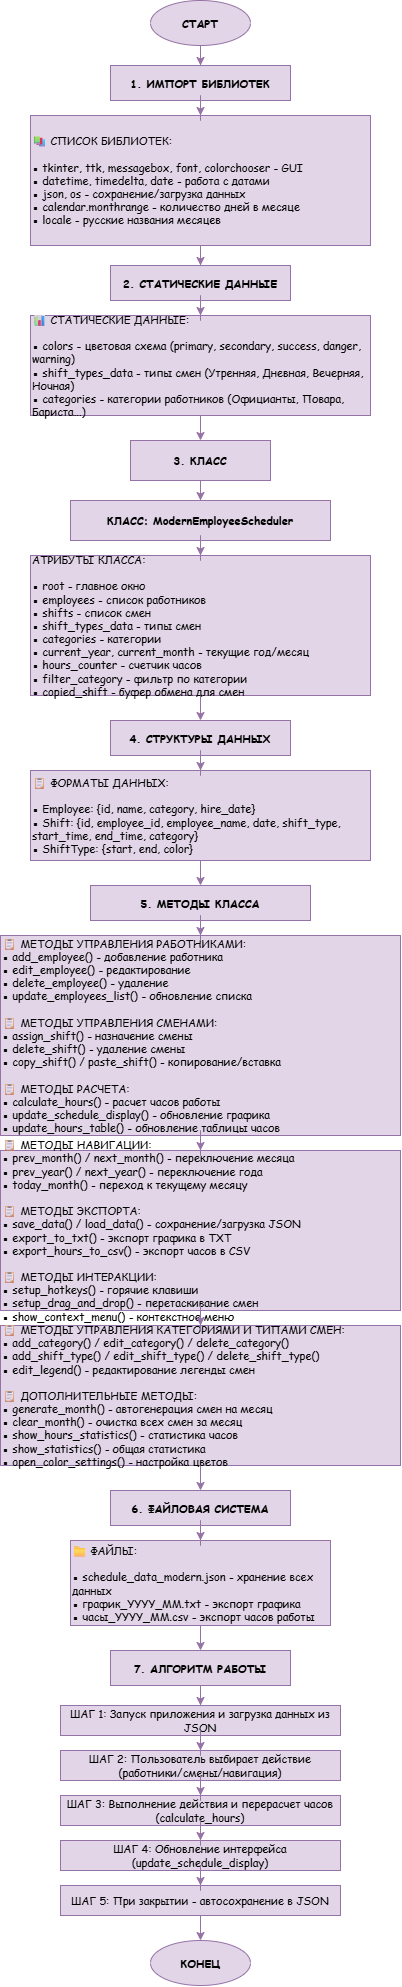

The diagram above was exported from draw.io. Its source (the exported page's mxGraphModel, read from the mxfile embedded in the PNG):
<mxGraphModel dx="475" dy="650" grid="1" gridSize="10" guides="1" tooltips="1" connect="1" arrows="1" fold="1" page="1" pageScale="1" pageWidth="1200" pageHeight="900" math="0" shadow="0">
  <root>
    <mxCell id="0" />
    <mxCell id="1" parent="0" />
    <mxCell id="WBPA7ArGycYS8IUyxGqq-1760" parent="1" style="ellipse;whiteSpace=wrap;html=1;fillColor=#e1d5e7;strokeColor=#9673a6;fontStyle=1;fontSize=11;fontFamily=Comic Sans MS;" value="СТАРТ" vertex="1">
      <mxGeometry height="45" width="100" x="410" y="240" as="geometry" />
    </mxCell>
    <mxCell id="WBPA7ArGycYS8IUyxGqq-1761" parent="1" style="rounded=0;whiteSpace=wrap;html=1;fillColor=#e1d5e7;strokeColor=#9673a6;fontStyle=1;fontSize=11;fontFamily=Comic Sans MS;" value="1. ИМПОРТ БИБЛИОТЕК" vertex="1">
      <mxGeometry height="35" width="180" x="370" y="305" as="geometry" />
    </mxCell>
    <mxCell id="WBPA7ArGycYS8IUyxGqq-1762" edge="1" parent="1" source="WBPA7ArGycYS8IUyxGqq-1760" style="edgeStyle=orthogonalEdgeStyle;rounded=0;orthogonalLoop=1;jettySize=auto;html=1;fillColor=#e1d5e7;strokeColor=#9673a6;fontFamily=Comic Sans MS;fontSize=11;" target="WBPA7ArGycYS8IUyxGqq-1761" value="">
      <mxGeometry relative="1" as="geometry" />
    </mxCell>
    <mxCell id="WBPA7ArGycYS8IUyxGqq-1763" parent="1" style="rounded=0;whiteSpace=wrap;html=1;fillColor=#e1d5e7;strokeColor=#9673a6;align=left;fontSize=11;fontFamily=Comic Sans MS;" value="📚 СПИСОК БИБЛИОТЕК:&#10;&#10;▪ tkinter, ttk, messagebox, font, colorchooser - GUI&#10;▪ datetime, timedelta, date - работа с датами&#10;▪ json, os - сохранение/загрузка данных&#10;▪ calendar.monthrange - количество дней в месяце&#10;▪ locale - русские названия месяцев" vertex="1">
      <mxGeometry height="130" width="340" x="290" y="355" as="geometry" />
    </mxCell>
    <mxCell id="WBPA7ArGycYS8IUyxGqq-1764" edge="1" parent="1" source="WBPA7ArGycYS8IUyxGqq-1761" style="edgeStyle=orthogonalEdgeStyle;rounded=0;orthogonalLoop=1;jettySize=auto;html=1;fillColor=#e1d5e7;strokeColor=#9673a6;fontFamily=Comic Sans MS;fontSize=11;" target="WBPA7ArGycYS8IUyxGqq-1763" value="">
      <mxGeometry relative="1" as="geometry" />
    </mxCell>
    <mxCell id="WBPA7ArGycYS8IUyxGqq-1765" parent="1" style="rounded=0;whiteSpace=wrap;html=1;fillColor=#e1d5e7;strokeColor=#9673a6;fontStyle=1;fontSize=11;fontFamily=Comic Sans MS;" value="2. СТАТИЧЕСКИЕ ДАННЫЕ" vertex="1">
      <mxGeometry height="35" width="180" x="370" y="505" as="geometry" />
    </mxCell>
    <mxCell id="WBPA7ArGycYS8IUyxGqq-1766" edge="1" parent="1" source="WBPA7ArGycYS8IUyxGqq-1763" style="edgeStyle=orthogonalEdgeStyle;rounded=0;orthogonalLoop=1;jettySize=auto;html=1;fillColor=#e1d5e7;strokeColor=#9673a6;fontFamily=Comic Sans MS;fontSize=11;" target="WBPA7ArGycYS8IUyxGqq-1765" value="">
      <mxGeometry relative="1" as="geometry" />
    </mxCell>
    <mxCell id="WBPA7ArGycYS8IUyxGqq-1767" parent="1" style="rounded=0;whiteSpace=wrap;html=1;fillColor=#e1d5e7;strokeColor=#9673a6;align=left;fontSize=11;fontFamily=Comic Sans MS;" value="📊 СТАТИЧЕСКИЕ ДАННЫЕ:&#10;&#10;▪ colors - цветовая схема (primary, secondary, success, danger, warning)&#10;▪ shift_types_data - типы смен (Утренняя, Дневная, Вечерняя, Ночная)&#10;▪ categories - категории работников (Официанты, Повара, Бариста...)" vertex="1">
      <mxGeometry height="100" width="340" x="290" y="555" as="geometry" />
    </mxCell>
    <mxCell id="WBPA7ArGycYS8IUyxGqq-1768" edge="1" parent="1" source="WBPA7ArGycYS8IUyxGqq-1765" style="edgeStyle=orthogonalEdgeStyle;rounded=0;orthogonalLoop=1;jettySize=auto;html=1;fillColor=#e1d5e7;strokeColor=#9673a6;fontFamily=Comic Sans MS;fontSize=11;" target="WBPA7ArGycYS8IUyxGqq-1767" value="">
      <mxGeometry relative="1" as="geometry" />
    </mxCell>
    <mxCell id="WBPA7ArGycYS8IUyxGqq-1769" parent="1" style="rounded=0;whiteSpace=wrap;html=1;fillColor=#e1d5e7;strokeColor=#9673a6;fontStyle=1;fontSize=11;fontFamily=Comic Sans MS;" value="3. КЛАСС" vertex="1">
      <mxGeometry height="40" width="140" x="390" y="680" as="geometry" />
    </mxCell>
    <mxCell id="WBPA7ArGycYS8IUyxGqq-1770" edge="1" parent="1" source="WBPA7ArGycYS8IUyxGqq-1767" style="edgeStyle=orthogonalEdgeStyle;rounded=0;orthogonalLoop=1;jettySize=auto;html=1;fillColor=#e1d5e7;strokeColor=#9673a6;fontFamily=Comic Sans MS;fontSize=11;" target="WBPA7ArGycYS8IUyxGqq-1769" value="">
      <mxGeometry relative="1" as="geometry" />
    </mxCell>
    <mxCell id="WBPA7ArGycYS8IUyxGqq-1771" parent="1" style="rounded=0;whiteSpace=wrap;html=1;fillColor=#e1d5e7;strokeColor=#9673a6;fontStyle=1;fontSize=11;fontFamily=Comic Sans MS;" value="КЛАСС: ModernEmployeeScheduler" vertex="1">
      <mxGeometry height="40" width="260" x="330" y="740" as="geometry" />
    </mxCell>
    <mxCell id="WBPA7ArGycYS8IUyxGqq-1772" edge="1" parent="1" source="WBPA7ArGycYS8IUyxGqq-1769" style="edgeStyle=orthogonalEdgeStyle;rounded=0;orthogonalLoop=1;jettySize=auto;html=1;fillColor=#e1d5e7;strokeColor=#9673a6;fontFamily=Comic Sans MS;fontSize=11;" target="WBPA7ArGycYS8IUyxGqq-1771" value="">
      <mxGeometry relative="1" as="geometry" />
    </mxCell>
    <mxCell id="WBPA7ArGycYS8IUyxGqq-1773" parent="1" style="rounded=0;whiteSpace=wrap;html=1;fillColor=#e1d5e7;strokeColor=#9673a6;align=left;fontSize=11;fontFamily=Comic Sans MS;" value="АТРИБУТЫ КЛАССА:&#10;&#10;▪ root - главное окно&#10;▪ employees - список работников&#10;▪ shifts - список смен&#10;▪ shift_types_data - типы смен&#10;▪ categories - категории&#10;▪ current_year, current_month - текущие год/месяц&#10;▪ hours_counter - счетчик часов&#10;▪ filter_category - фильтр по категории&#10;▪ copied_shift - буфер обмена для смен" vertex="1">
      <mxGeometry height="140" width="340" x="290" y="795" as="geometry" />
    </mxCell>
    <mxCell id="WBPA7ArGycYS8IUyxGqq-1774" edge="1" parent="1" source="WBPA7ArGycYS8IUyxGqq-1771" style="edgeStyle=orthogonalEdgeStyle;rounded=0;orthogonalLoop=1;jettySize=auto;html=1;fillColor=#e1d5e7;strokeColor=#9673a6;fontFamily=Comic Sans MS;fontSize=11;" target="WBPA7ArGycYS8IUyxGqq-1773" value="">
      <mxGeometry relative="1" as="geometry" />
    </mxCell>
    <mxCell id="WBPA7ArGycYS8IUyxGqq-1775" parent="1" style="rounded=0;whiteSpace=wrap;html=1;fillColor=#e1d5e7;strokeColor=#9673a6;fontStyle=1;fontSize=11;fontFamily=Comic Sans MS;" value="4. СТРУКТУРЫ ДАННЫХ" vertex="1">
      <mxGeometry height="35" width="180" x="370" y="960" as="geometry" />
    </mxCell>
    <mxCell id="WBPA7ArGycYS8IUyxGqq-1776" edge="1" parent="1" source="WBPA7ArGycYS8IUyxGqq-1773" style="edgeStyle=orthogonalEdgeStyle;rounded=0;orthogonalLoop=1;jettySize=auto;html=1;fillColor=#e1d5e7;strokeColor=#9673a6;fontFamily=Comic Sans MS;fontSize=11;" target="WBPA7ArGycYS8IUyxGqq-1775" value="">
      <mxGeometry relative="1" as="geometry" />
    </mxCell>
    <mxCell id="WBPA7ArGycYS8IUyxGqq-1777" parent="1" style="rounded=0;whiteSpace=wrap;html=1;fillColor=#e1d5e7;strokeColor=#9673a6;align=left;fontSize=11;fontFamily=Comic Sans MS;" value="📋 ФОРМАТЫ ДАННЫХ:&#10;&#10;▪ Employee: {id, name, category, hire_date}&#10;▪ Shift: {id, employee_id, employee_name, date, shift_type, start_time, end_time, category}&#10;▪ ShiftType: {start, end, color}" vertex="1">
      <mxGeometry height="90" width="340" x="290" y="1010" as="geometry" />
    </mxCell>
    <mxCell id="WBPA7ArGycYS8IUyxGqq-1778" edge="1" parent="1" source="WBPA7ArGycYS8IUyxGqq-1775" style="edgeStyle=orthogonalEdgeStyle;rounded=0;orthogonalLoop=1;jettySize=auto;html=1;fillColor=#e1d5e7;strokeColor=#9673a6;fontFamily=Comic Sans MS;fontSize=11;" target="WBPA7ArGycYS8IUyxGqq-1777" value="">
      <mxGeometry relative="1" as="geometry" />
    </mxCell>
    <mxCell id="WBPA7ArGycYS8IUyxGqq-1779" parent="1" style="rounded=0;whiteSpace=wrap;html=1;fillColor=#e1d5e7;strokeColor=#9673a6;fontStyle=1;fontSize=11;fontFamily=Comic Sans MS;" value="5. МЕТОДЫ КЛАССА" vertex="1">
      <mxGeometry height="35" width="220" x="350" y="1125" as="geometry" />
    </mxCell>
    <mxCell id="WBPA7ArGycYS8IUyxGqq-1780" edge="1" parent="1" source="WBPA7ArGycYS8IUyxGqq-1777" style="edgeStyle=orthogonalEdgeStyle;rounded=0;orthogonalLoop=1;jettySize=auto;html=1;fillColor=#e1d5e7;strokeColor=#9673a6;fontFamily=Comic Sans MS;fontSize=11;" target="WBPA7ArGycYS8IUyxGqq-1779" value="">
      <mxGeometry relative="1" as="geometry" />
    </mxCell>
    <mxCell id="WBPA7ArGycYS8IUyxGqq-1781" parent="1" style="rounded=0;whiteSpace=wrap;html=1;fillColor=#e1d5e7;strokeColor=#9673a6;align=left;fontSize=11;fontFamily=Comic Sans MS;" value="📋 МЕТОДЫ УПРАВЛЕНИЯ РАБОТНИКАМИ:&#10;▪ add_employee() - добавление работника&#10;▪ edit_employee() - редактирование&#10;▪ delete_employee() - удаление&#10;▪ update_employees_list() - обновление списка&#10;&#10;📋 МЕТОДЫ УПРАВЛЕНИЯ СМЕНАМИ:&#10;▪ assign_shift() - назначение смены&#10;▪ delete_shift() - удаление смены&#10;▪ copy_shift() / paste_shift() - копирование/вставка&#10;&#10;📋 МЕТОДЫ РАСЧЕТА:&#10;▪ calculate_hours() - расчет часов работы&#10;▪ update_schedule_display() - обновление графика&#10;▪ update_hours_table() - обновление таблицы часов" vertex="1">
      <mxGeometry height="200" width="400" x="260" y="1175" as="geometry" />
    </mxCell>
    <mxCell id="WBPA7ArGycYS8IUyxGqq-1782" edge="1" parent="1" source="WBPA7ArGycYS8IUyxGqq-1779" style="edgeStyle=orthogonalEdgeStyle;rounded=0;orthogonalLoop=1;jettySize=auto;html=1;fillColor=#e1d5e7;strokeColor=#9673a6;fontFamily=Comic Sans MS;fontSize=11;" target="WBPA7ArGycYS8IUyxGqq-1781" value="">
      <mxGeometry relative="1" as="geometry" />
    </mxCell>
    <mxCell id="WBPA7ArGycYS8IUyxGqq-1783" parent="1" style="rounded=0;whiteSpace=wrap;html=1;fillColor=#e1d5e7;strokeColor=#9673a6;align=left;fontSize=11;fontFamily=Comic Sans MS;" value="📋 МЕТОДЫ НАВИГАЦИИ:&#10;▪ prev_month() / next_month() - переключение месяца&#10;▪ prev_year() / next_year() - переключение года&#10;▪ today_month() - переход к текущему месяцу&#10;&#10;📋 МЕТОДЫ ЭКСПОРТА:&#10;▪ save_data() / load_data() - сохранение/загрузка JSON&#10;▪ export_to_txt() - экспорт графика в TXT&#10;▪ export_hours_to_csv() - экспорт часов в CSV&#10;&#10;📋 МЕТОДЫ ИНТЕРАКЦИИ:&#10;▪ setup_hotkeys() - горячие клавиши&#10;▪ setup_drag_and_drop() - перетаскивание смен&#10;▪ show_context_menu() - контекстное меню" vertex="1">
      <mxGeometry height="160" width="400" x="260" y="1390" as="geometry" />
    </mxCell>
    <mxCell id="WBPA7ArGycYS8IUyxGqq-1784" edge="1" parent="1" source="WBPA7ArGycYS8IUyxGqq-1781" style="edgeStyle=orthogonalEdgeStyle;rounded=0;orthogonalLoop=1;jettySize=auto;html=1;fillColor=#e1d5e7;strokeColor=#9673a6;fontFamily=Comic Sans MS;fontSize=11;" target="WBPA7ArGycYS8IUyxGqq-1783" value="">
      <mxGeometry relative="1" as="geometry" />
    </mxCell>
    <mxCell id="WBPA7ArGycYS8IUyxGqq-1785" parent="1" style="rounded=0;whiteSpace=wrap;html=1;fillColor=#e1d5e7;strokeColor=#9673a6;align=left;fontSize=11;fontFamily=Comic Sans MS;" value="📋 МЕТОДЫ УПРАВЛЕНИЯ КАТЕГОРИЯМИ И ТИПАМИ СМЕН:&#10;▪ add_category() / edit_category() / delete_category()&#10;▪ add_shift_type() / edit_shift_type() / delete_shift_type()&#10;▪ edit_legend() - редактирование легенды смен&#10;&#10;📋 ДОПОЛНИТЕЛЬНЫЕ МЕТОДЫ:&#10;▪ generate_month() - автогенерация смен на месяц&#10;▪ clear_month() - очистка всех смен за месяц&#10;▪ show_hours_statistics() - статистика часов&#10;▪ show_statistics() - общая статистика&#10;▪ open_color_settings() - настройка цветов" vertex="1">
      <mxGeometry height="140" width="400" x="260" y="1565" as="geometry" />
    </mxCell>
    <mxCell id="WBPA7ArGycYS8IUyxGqq-1786" edge="1" parent="1" source="WBPA7ArGycYS8IUyxGqq-1783" style="edgeStyle=orthogonalEdgeStyle;rounded=0;orthogonalLoop=1;jettySize=auto;html=1;fillColor=#e1d5e7;strokeColor=#9673a6;fontFamily=Comic Sans MS;fontSize=11;" target="WBPA7ArGycYS8IUyxGqq-1785" value="">
      <mxGeometry relative="1" as="geometry" />
    </mxCell>
    <mxCell id="WBPA7ArGycYS8IUyxGqq-1787" parent="1" style="rounded=0;whiteSpace=wrap;html=1;fillColor=#e1d5e7;strokeColor=#9673a6;fontStyle=1;fontSize=11;fontFamily=Comic Sans MS;" value="6. ФАЙЛОВАЯ СИСТЕМА" vertex="1">
      <mxGeometry height="35" width="180" x="370" y="1730" as="geometry" />
    </mxCell>
    <mxCell id="WBPA7ArGycYS8IUyxGqq-1788" edge="1" parent="1" source="WBPA7ArGycYS8IUyxGqq-1785" style="edgeStyle=orthogonalEdgeStyle;rounded=0;orthogonalLoop=1;jettySize=auto;html=1;fillColor=#e1d5e7;strokeColor=#9673a6;fontFamily=Comic Sans MS;fontSize=11;" target="WBPA7ArGycYS8IUyxGqq-1787" value="">
      <mxGeometry relative="1" as="geometry" />
    </mxCell>
    <mxCell id="WBPA7ArGycYS8IUyxGqq-1789" parent="1" style="rounded=0;whiteSpace=wrap;html=1;fillColor=#e1d5e7;strokeColor=#9673a6;align=left;fontSize=11;fontFamily=Comic Sans MS;" value="📁 ФАЙЛЫ:&#10;&#10;▪ schedule_data_modern.json - хранение всех данных&#10;▪ график_YYYY_MM.txt - экспорт графика&#10;▪ часы_YYYY_MM.csv - экспорт часов работы" vertex="1">
      <mxGeometry height="85" width="260" x="330" y="1780" as="geometry" />
    </mxCell>
    <mxCell id="WBPA7ArGycYS8IUyxGqq-1790" edge="1" parent="1" source="WBPA7ArGycYS8IUyxGqq-1787" style="edgeStyle=orthogonalEdgeStyle;rounded=0;orthogonalLoop=1;jettySize=auto;html=1;fillColor=#e1d5e7;strokeColor=#9673a6;fontFamily=Comic Sans MS;fontSize=11;" target="WBPA7ArGycYS8IUyxGqq-1789" value="">
      <mxGeometry relative="1" as="geometry" />
    </mxCell>
    <mxCell id="WBPA7ArGycYS8IUyxGqq-1791" parent="1" style="rounded=0;whiteSpace=wrap;html=1;fillColor=#e1d5e7;strokeColor=#9673a6;fontStyle=1;fontSize=11;fontFamily=Comic Sans MS;" value="7. АЛГОРИТМ РАБОТЫ" vertex="1">
      <mxGeometry height="35" width="180" x="370" y="1890" as="geometry" />
    </mxCell>
    <mxCell id="WBPA7ArGycYS8IUyxGqq-1792" edge="1" parent="1" source="WBPA7ArGycYS8IUyxGqq-1789" style="edgeStyle=orthogonalEdgeStyle;rounded=0;orthogonalLoop=1;jettySize=auto;html=1;fillColor=#e1d5e7;strokeColor=#9673a6;fontFamily=Comic Sans MS;fontSize=11;" target="WBPA7ArGycYS8IUyxGqq-1791" value="">
      <mxGeometry relative="1" as="geometry" />
    </mxCell>
    <mxCell id="WBPA7ArGycYS8IUyxGqq-1793" parent="1" style="rounded=0;whiteSpace=wrap;html=1;fillColor=#e1d5e7;strokeColor=#9673a6;fontSize=11;fontFamily=Comic Sans MS;" value="ШАГ 1: Запуск приложения и загрузка данных из JSON" vertex="1">
      <mxGeometry height="30" width="280" x="320" y="1945" as="geometry" />
    </mxCell>
    <mxCell id="WBPA7ArGycYS8IUyxGqq-1794" edge="1" parent="1" source="WBPA7ArGycYS8IUyxGqq-1791" style="edgeStyle=orthogonalEdgeStyle;rounded=0;orthogonalLoop=1;jettySize=auto;html=1;fillColor=#e1d5e7;strokeColor=#9673a6;fontFamily=Comic Sans MS;fontSize=11;" target="WBPA7ArGycYS8IUyxGqq-1793" value="">
      <mxGeometry relative="1" as="geometry" />
    </mxCell>
    <mxCell id="WBPA7ArGycYS8IUyxGqq-1795" parent="1" style="rounded=0;whiteSpace=wrap;html=1;fillColor=#e1d5e7;strokeColor=#9673a6;fontSize=11;fontFamily=Comic Sans MS;" value="ШАГ 2: Пользователь выбирает действие (работники/смены/навигация)" vertex="1">
      <mxGeometry height="30" width="280" x="320" y="1990" as="geometry" />
    </mxCell>
    <mxCell id="WBPA7ArGycYS8IUyxGqq-1796" edge="1" parent="1" source="WBPA7ArGycYS8IUyxGqq-1793" style="edgeStyle=orthogonalEdgeStyle;rounded=0;orthogonalLoop=1;jettySize=auto;html=1;fillColor=#e1d5e7;strokeColor=#9673a6;fontFamily=Comic Sans MS;fontSize=11;" target="WBPA7ArGycYS8IUyxGqq-1795" value="">
      <mxGeometry relative="1" as="geometry" />
    </mxCell>
    <mxCell id="WBPA7ArGycYS8IUyxGqq-1797" parent="1" style="rounded=0;whiteSpace=wrap;html=1;fillColor=#e1d5e7;strokeColor=#9673a6;fontSize=11;fontFamily=Comic Sans MS;" value="ШАГ 3: Выполнение действия и перерасчет часов (calculate_hours)" vertex="1">
      <mxGeometry height="30" width="280" x="320" y="2035" as="geometry" />
    </mxCell>
    <mxCell id="WBPA7ArGycYS8IUyxGqq-1798" edge="1" parent="1" source="WBPA7ArGycYS8IUyxGqq-1795" style="edgeStyle=orthogonalEdgeStyle;rounded=0;orthogonalLoop=1;jettySize=auto;html=1;fillColor=#e1d5e7;strokeColor=#9673a6;fontFamily=Comic Sans MS;fontSize=11;" target="WBPA7ArGycYS8IUyxGqq-1797" value="">
      <mxGeometry relative="1" as="geometry" />
    </mxCell>
    <mxCell id="WBPA7ArGycYS8IUyxGqq-1799" parent="1" style="rounded=0;whiteSpace=wrap;html=1;fillColor=#e1d5e7;strokeColor=#9673a6;fontSize=11;fontFamily=Comic Sans MS;" value="ШАГ 4: Обновление интерфейса (update_schedule_display)" vertex="1">
      <mxGeometry height="30" width="280" x="320" y="2080" as="geometry" />
    </mxCell>
    <mxCell id="WBPA7ArGycYS8IUyxGqq-1800" edge="1" parent="1" source="WBPA7ArGycYS8IUyxGqq-1797" style="edgeStyle=orthogonalEdgeStyle;rounded=0;orthogonalLoop=1;jettySize=auto;html=1;fillColor=#e1d5e7;strokeColor=#9673a6;fontFamily=Comic Sans MS;fontSize=11;" target="WBPA7ArGycYS8IUyxGqq-1799" value="">
      <mxGeometry relative="1" as="geometry" />
    </mxCell>
    <mxCell id="WBPA7ArGycYS8IUyxGqq-1801" parent="1" style="rounded=0;whiteSpace=wrap;html=1;fillColor=#e1d5e7;strokeColor=#9673a6;fontSize=11;fontFamily=Comic Sans MS;" value="ШАГ 5: При закрытии - автосохранение в JSON" vertex="1">
      <mxGeometry height="30" width="280" x="320" y="2125" as="geometry" />
    </mxCell>
    <mxCell id="WBPA7ArGycYS8IUyxGqq-1802" edge="1" parent="1" source="WBPA7ArGycYS8IUyxGqq-1799" style="edgeStyle=orthogonalEdgeStyle;rounded=0;orthogonalLoop=1;jettySize=auto;html=1;fillColor=#e1d5e7;strokeColor=#9673a6;fontFamily=Comic Sans MS;fontSize=11;" target="WBPA7ArGycYS8IUyxGqq-1801" value="">
      <mxGeometry relative="1" as="geometry" />
    </mxCell>
    <mxCell id="WBPA7ArGycYS8IUyxGqq-1803" parent="1" style="ellipse;whiteSpace=wrap;html=1;fillColor=#e1d5e7;strokeColor=#9673a6;fontStyle=1;fontSize=11;fontFamily=Comic Sans MS;" value="КОНЕЦ" vertex="1">
      <mxGeometry height="45" width="100" x="410" y="2180" as="geometry" />
    </mxCell>
    <mxCell id="WBPA7ArGycYS8IUyxGqq-1804" edge="1" parent="1" source="WBPA7ArGycYS8IUyxGqq-1801" style="edgeStyle=orthogonalEdgeStyle;rounded=0;orthogonalLoop=1;jettySize=auto;html=1;fillColor=#e1d5e7;strokeColor=#9673a6;fontFamily=Comic Sans MS;fontSize=11;" target="WBPA7ArGycYS8IUyxGqq-1803" value="">
      <mxGeometry relative="1" as="geometry" />
    </mxCell>
  </root>
</mxGraphModel>